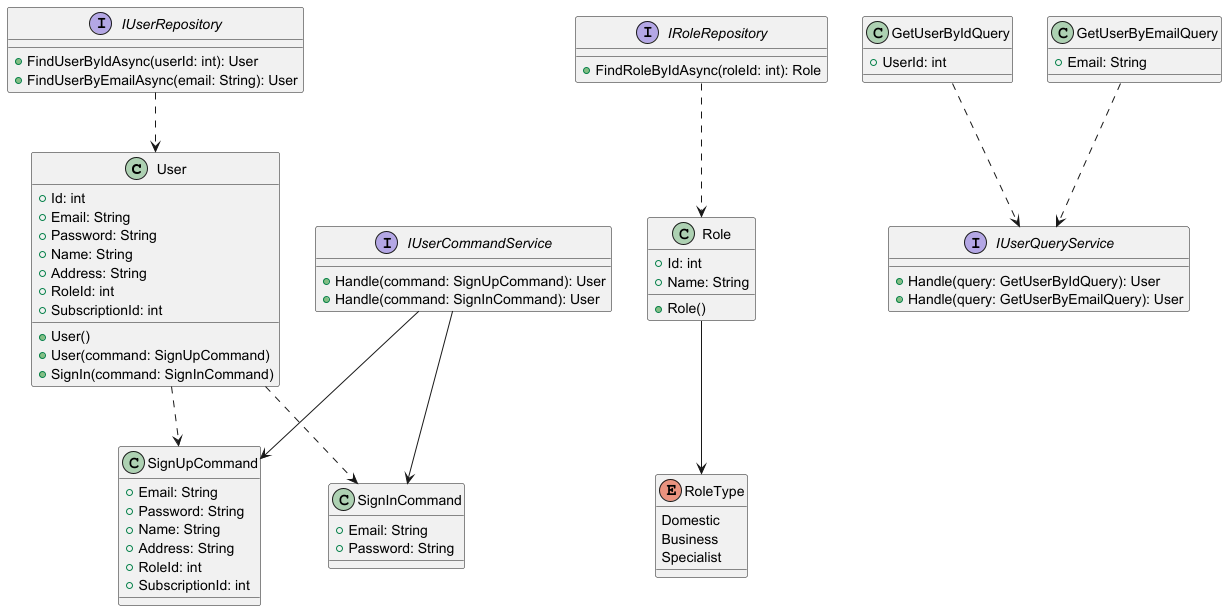

The diagram above was rendered by PlantUML. Its source (embedded in the PNG):
@startuml

class User {
  +Id: int
  +Email: String
  +Password: String
  +Name: String
  +Address: String
  +RoleId: int
  +SubscriptionId: int
  +User()
  +User(command: SignUpCommand)
  +SignIn(command: SignInCommand)
}

class Role {
  +Id: int
  +Name: String
  +Role()
}

interface IUserRepository {
  +FindUserByIdAsync(userId: int): User
  +FindUserByEmailAsync(email: String): User
}

interface IRoleRepository {
  +FindRoleByIdAsync(roleId: int): Role
}

interface IUserCommandService {
  +Handle(command: SignUpCommand): User
  +Handle(command: SignInCommand): User
}

interface IUserQueryService {
  +Handle(query: GetUserByIdQuery): User
  +Handle(query: GetUserByEmailQuery): User
}

class SignUpCommand {
  +Email: String
  +Password: String
  +Name: String
  +Address: String
  +RoleId: int
  +SubscriptionId: int
}

class SignInCommand {
  +Email: String
  +Password: String
}

class GetUserByIdQuery {
  +UserId: int
}

class GetUserByEmailQuery {
  +Email: String
}

enum RoleType {
  Domestic
  Business
  Specialist
}

User ..> SignUpCommand
User ..> SignInCommand
IUserRepository ..> User
IRoleRepository ..> Role
Role --> RoleType
IUserCommandService --> SignUpCommand
IUserCommandService --> SignInCommand
GetUserByIdQuery ..> IUserQueryService
GetUserByEmailQuery ..> IUserQueryService

@enduml